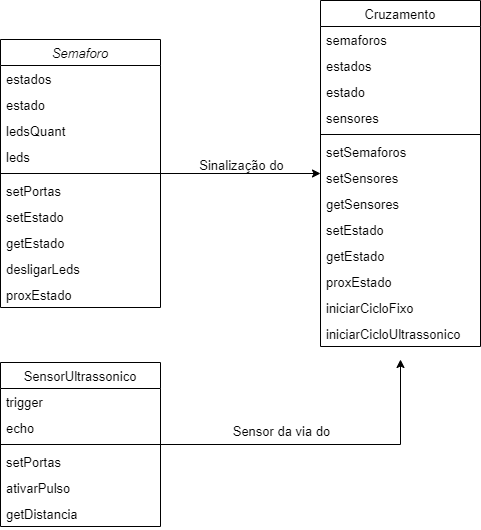

The diagram above was exported from draw.io. Its source (the exported page's mxGraphModel, read from the mxfile embedded in the PNG):
<mxGraphModel dx="1422" dy="762" grid="1" gridSize="10" guides="1" tooltips="1" connect="1" arrows="1" fold="1" page="1" pageScale="1" pageWidth="827" pageHeight="1169" math="0" shadow="0">
  <root>
    <mxCell id="WIyWlLk6GJQsqaUBKTNV-0" />
    <mxCell id="WIyWlLk6GJQsqaUBKTNV-1" parent="WIyWlLk6GJQsqaUBKTNV-0" />
    <mxCell id="M5yWak6lPxccpJrxMiIt-28" style="edgeStyle=orthogonalEdgeStyle;rounded=0;orthogonalLoop=1;jettySize=auto;html=1;fontSize=13;" edge="1" parent="WIyWlLk6GJQsqaUBKTNV-1" source="M5yWak6lPxccpJrxMiIt-0" target="M5yWak6lPxccpJrxMiIt-11">
      <mxGeometry relative="1" as="geometry" />
    </mxCell>
    <mxCell id="M5yWak6lPxccpJrxMiIt-29" value="Sinalização do" style="edgeLabel;html=1;align=center;verticalAlign=middle;resizable=0;points=[];fontSize=13;" vertex="1" connectable="0" parent="M5yWak6lPxccpJrxMiIt-28">
      <mxGeometry x="0.2125" y="1" relative="1" as="geometry">
        <mxPoint x="-17" y="-8" as="offset" />
      </mxGeometry>
    </mxCell>
    <mxCell id="M5yWak6lPxccpJrxMiIt-0" value="Semaforo" style="swimlane;fontStyle=2;align=center;verticalAlign=top;childLayout=stackLayout;horizontal=1;startSize=26;horizontalStack=0;resizeParent=1;resizeLast=0;collapsible=1;marginBottom=0;rounded=0;shadow=0;strokeWidth=1;fontSize=13;" vertex="1" parent="WIyWlLk6GJQsqaUBKTNV-1">
      <mxGeometry x="160" y="159" width="160" height="268" as="geometry">
        <mxRectangle x="230" y="140" width="160" height="26" as="alternateBounds" />
      </mxGeometry>
    </mxCell>
    <mxCell id="M5yWak6lPxccpJrxMiIt-1" value="estados" style="text;align=left;verticalAlign=top;spacingLeft=4;spacingRight=4;overflow=hidden;rotatable=0;points=[[0,0.5],[1,0.5]];portConstraint=eastwest;fontSize=13;" vertex="1" parent="M5yWak6lPxccpJrxMiIt-0">
      <mxGeometry y="26" width="160" height="26" as="geometry" />
    </mxCell>
    <mxCell id="M5yWak6lPxccpJrxMiIt-2" value="estado" style="text;align=left;verticalAlign=top;spacingLeft=4;spacingRight=4;overflow=hidden;rotatable=0;points=[[0,0.5],[1,0.5]];portConstraint=eastwest;rounded=0;shadow=0;html=0;fontSize=13;" vertex="1" parent="M5yWak6lPxccpJrxMiIt-0">
      <mxGeometry y="52" width="160" height="26" as="geometry" />
    </mxCell>
    <mxCell id="M5yWak6lPxccpJrxMiIt-3" value="ledsQuant" style="text;align=left;verticalAlign=top;spacingLeft=4;spacingRight=4;overflow=hidden;rotatable=0;points=[[0,0.5],[1,0.5]];portConstraint=eastwest;rounded=0;shadow=0;html=0;fontSize=13;" vertex="1" parent="M5yWak6lPxccpJrxMiIt-0">
      <mxGeometry y="78" width="160" height="26" as="geometry" />
    </mxCell>
    <mxCell id="M5yWak6lPxccpJrxMiIt-6" value="leds" style="text;align=left;verticalAlign=top;spacingLeft=4;spacingRight=4;overflow=hidden;rotatable=0;points=[[0,0.5],[1,0.5]];portConstraint=eastwest;rounded=0;shadow=0;html=0;fontSize=13;" vertex="1" parent="M5yWak6lPxccpJrxMiIt-0">
      <mxGeometry y="104" width="160" height="26" as="geometry" />
    </mxCell>
    <mxCell id="M5yWak6lPxccpJrxMiIt-4" value="" style="line;html=1;strokeWidth=1;align=left;verticalAlign=middle;spacingTop=-1;spacingLeft=3;spacingRight=3;rotatable=0;labelPosition=right;points=[];portConstraint=eastwest;fontSize=13;" vertex="1" parent="M5yWak6lPxccpJrxMiIt-0">
      <mxGeometry y="130" width="160" height="8" as="geometry" />
    </mxCell>
    <mxCell id="M5yWak6lPxccpJrxMiIt-5" value="setPortas" style="text;align=left;verticalAlign=top;spacingLeft=4;spacingRight=4;overflow=hidden;rotatable=0;points=[[0,0.5],[1,0.5]];portConstraint=eastwest;fontSize=13;" vertex="1" parent="M5yWak6lPxccpJrxMiIt-0">
      <mxGeometry y="138" width="160" height="26" as="geometry" />
    </mxCell>
    <mxCell id="M5yWak6lPxccpJrxMiIt-7" value="setEstado" style="text;align=left;verticalAlign=top;spacingLeft=4;spacingRight=4;overflow=hidden;rotatable=0;points=[[0,0.5],[1,0.5]];portConstraint=eastwest;fontSize=13;" vertex="1" parent="M5yWak6lPxccpJrxMiIt-0">
      <mxGeometry y="164" width="160" height="26" as="geometry" />
    </mxCell>
    <mxCell id="M5yWak6lPxccpJrxMiIt-8" value="getEstado" style="text;align=left;verticalAlign=top;spacingLeft=4;spacingRight=4;overflow=hidden;rotatable=0;points=[[0,0.5],[1,0.5]];portConstraint=eastwest;fontSize=13;" vertex="1" parent="M5yWak6lPxccpJrxMiIt-0">
      <mxGeometry y="190" width="160" height="26" as="geometry" />
    </mxCell>
    <mxCell id="M5yWak6lPxccpJrxMiIt-9" value="desligarLeds" style="text;align=left;verticalAlign=top;spacingLeft=4;spacingRight=4;overflow=hidden;rotatable=0;points=[[0,0.5],[1,0.5]];portConstraint=eastwest;fontSize=13;" vertex="1" parent="M5yWak6lPxccpJrxMiIt-0">
      <mxGeometry y="216" width="160" height="26" as="geometry" />
    </mxCell>
    <mxCell id="M5yWak6lPxccpJrxMiIt-10" value="proxEstado" style="text;align=left;verticalAlign=top;spacingLeft=4;spacingRight=4;overflow=hidden;rotatable=0;points=[[0,0.5],[1,0.5]];portConstraint=eastwest;fontSize=13;" vertex="1" parent="M5yWak6lPxccpJrxMiIt-0">
      <mxGeometry y="242" width="160" height="26" as="geometry" />
    </mxCell>
    <mxCell id="M5yWak6lPxccpJrxMiIt-11" value="Cruzamento" style="swimlane;fontStyle=0;align=center;verticalAlign=top;childLayout=stackLayout;horizontal=1;startSize=26;horizontalStack=0;resizeParent=1;resizeLast=0;collapsible=1;marginBottom=0;rounded=0;shadow=0;strokeWidth=1;fontSize=13;" vertex="1" parent="WIyWlLk6GJQsqaUBKTNV-1">
      <mxGeometry x="480" y="120" width="160" height="346" as="geometry">
        <mxRectangle x="550" y="140" width="160" height="26" as="alternateBounds" />
      </mxGeometry>
    </mxCell>
    <mxCell id="M5yWak6lPxccpJrxMiIt-12" value="semaforos" style="text;align=left;verticalAlign=top;spacingLeft=4;spacingRight=4;overflow=hidden;rotatable=0;points=[[0,0.5],[1,0.5]];portConstraint=eastwest;fontSize=13;" vertex="1" parent="M5yWak6lPxccpJrxMiIt-11">
      <mxGeometry y="26" width="160" height="26" as="geometry" />
    </mxCell>
    <mxCell id="M5yWak6lPxccpJrxMiIt-14" value="estados" style="text;align=left;verticalAlign=top;spacingLeft=4;spacingRight=4;overflow=hidden;rotatable=0;points=[[0,0.5],[1,0.5]];portConstraint=eastwest;rounded=0;shadow=0;html=0;fontSize=13;" vertex="1" parent="M5yWak6lPxccpJrxMiIt-11">
      <mxGeometry y="52" width="160" height="26" as="geometry" />
    </mxCell>
    <mxCell id="M5yWak6lPxccpJrxMiIt-13" value="estado" style="text;align=left;verticalAlign=top;spacingLeft=4;spacingRight=4;overflow=hidden;rotatable=0;points=[[0,0.5],[1,0.5]];portConstraint=eastwest;rounded=0;shadow=0;html=0;fontSize=13;" vertex="1" parent="M5yWak6lPxccpJrxMiIt-11">
      <mxGeometry y="78" width="160" height="26" as="geometry" />
    </mxCell>
    <mxCell id="M5yWak6lPxccpJrxMiIt-15" value="sensores" style="text;align=left;verticalAlign=top;spacingLeft=4;spacingRight=4;overflow=hidden;rotatable=0;points=[[0,0.5],[1,0.5]];portConstraint=eastwest;rounded=0;shadow=0;html=0;fontSize=13;" vertex="1" parent="M5yWak6lPxccpJrxMiIt-11">
      <mxGeometry y="104" width="160" height="26" as="geometry" />
    </mxCell>
    <mxCell id="M5yWak6lPxccpJrxMiIt-17" value="" style="line;html=1;strokeWidth=1;align=left;verticalAlign=middle;spacingTop=-1;spacingLeft=3;spacingRight=3;rotatable=0;labelPosition=right;points=[];portConstraint=eastwest;fontSize=13;" vertex="1" parent="M5yWak6lPxccpJrxMiIt-11">
      <mxGeometry y="130" width="160" height="8" as="geometry" />
    </mxCell>
    <mxCell id="M5yWak6lPxccpJrxMiIt-18" value="setSemaforos" style="text;align=left;verticalAlign=top;spacingLeft=4;spacingRight=4;overflow=hidden;rotatable=0;points=[[0,0.5],[1,0.5]];portConstraint=eastwest;fontSize=13;" vertex="1" parent="M5yWak6lPxccpJrxMiIt-11">
      <mxGeometry y="138" width="160" height="26" as="geometry" />
    </mxCell>
    <mxCell id="M5yWak6lPxccpJrxMiIt-19" value="setSensores" style="text;align=left;verticalAlign=top;spacingLeft=4;spacingRight=4;overflow=hidden;rotatable=0;points=[[0,0.5],[1,0.5]];portConstraint=eastwest;fontSize=13;" vertex="1" parent="M5yWak6lPxccpJrxMiIt-11">
      <mxGeometry y="164" width="160" height="26" as="geometry" />
    </mxCell>
    <mxCell id="M5yWak6lPxccpJrxMiIt-24" value="getSensores" style="text;align=left;verticalAlign=top;spacingLeft=4;spacingRight=4;overflow=hidden;rotatable=0;points=[[0,0.5],[1,0.5]];portConstraint=eastwest;fontSize=13;" vertex="1" parent="M5yWak6lPxccpJrxMiIt-11">
      <mxGeometry y="190" width="160" height="26" as="geometry" />
    </mxCell>
    <mxCell id="M5yWak6lPxccpJrxMiIt-20" value="setEstado" style="text;align=left;verticalAlign=top;spacingLeft=4;spacingRight=4;overflow=hidden;rotatable=0;points=[[0,0.5],[1,0.5]];portConstraint=eastwest;fontSize=13;" vertex="1" parent="M5yWak6lPxccpJrxMiIt-11">
      <mxGeometry y="216" width="160" height="26" as="geometry" />
    </mxCell>
    <mxCell id="M5yWak6lPxccpJrxMiIt-21" value="getEstado" style="text;align=left;verticalAlign=top;spacingLeft=4;spacingRight=4;overflow=hidden;rotatable=0;points=[[0,0.5],[1,0.5]];portConstraint=eastwest;fontSize=13;" vertex="1" parent="M5yWak6lPxccpJrxMiIt-11">
      <mxGeometry y="242" width="160" height="26" as="geometry" />
    </mxCell>
    <mxCell id="M5yWak6lPxccpJrxMiIt-22" value="proxEstado" style="text;align=left;verticalAlign=top;spacingLeft=4;spacingRight=4;overflow=hidden;rotatable=0;points=[[0,0.5],[1,0.5]];portConstraint=eastwest;fontSize=13;" vertex="1" parent="M5yWak6lPxccpJrxMiIt-11">
      <mxGeometry y="268" width="160" height="26" as="geometry" />
    </mxCell>
    <mxCell id="M5yWak6lPxccpJrxMiIt-25" value="iniciarCicloFixo" style="text;align=left;verticalAlign=top;spacingLeft=4;spacingRight=4;overflow=hidden;rotatable=0;points=[[0,0.5],[1,0.5]];portConstraint=eastwest;fontSize=13;" vertex="1" parent="M5yWak6lPxccpJrxMiIt-11">
      <mxGeometry y="294" width="160" height="26" as="geometry" />
    </mxCell>
    <mxCell id="M5yWak6lPxccpJrxMiIt-26" value="iniciarCicloUltrassonico" style="text;align=left;verticalAlign=top;spacingLeft=4;spacingRight=4;overflow=hidden;rotatable=0;points=[[0,0.5],[1,0.5]];portConstraint=eastwest;fontSize=13;" vertex="1" parent="M5yWak6lPxccpJrxMiIt-11">
      <mxGeometry y="320" width="160" height="26" as="geometry" />
    </mxCell>
    <mxCell id="M5yWak6lPxccpJrxMiIt-40" style="edgeStyle=orthogonalEdgeStyle;rounded=0;orthogonalLoop=1;jettySize=auto;html=1;fontSize=13;" edge="1" parent="WIyWlLk6GJQsqaUBKTNV-1" source="M5yWak6lPxccpJrxMiIt-30">
      <mxGeometry relative="1" as="geometry">
        <mxPoint x="560" y="479" as="targetPoint" />
      </mxGeometry>
    </mxCell>
    <mxCell id="M5yWak6lPxccpJrxMiIt-41" value="Sensor da via do" style="edgeLabel;html=1;align=center;verticalAlign=middle;resizable=0;points=[];fontSize=13;" vertex="1" connectable="0" parent="M5yWak6lPxccpJrxMiIt-40">
      <mxGeometry x="-0.4462" y="2" relative="1" as="geometry">
        <mxPoint x="30" y="-12" as="offset" />
      </mxGeometry>
    </mxCell>
    <mxCell id="M5yWak6lPxccpJrxMiIt-30" value="SensorUltrassonico" style="swimlane;fontStyle=0;align=center;verticalAlign=top;childLayout=stackLayout;horizontal=1;startSize=26;horizontalStack=0;resizeParent=1;resizeLast=0;collapsible=1;marginBottom=0;rounded=0;shadow=0;strokeWidth=1;fontSize=13;" vertex="1" parent="WIyWlLk6GJQsqaUBKTNV-1">
      <mxGeometry x="160" y="482" width="160" height="164" as="geometry">
        <mxRectangle x="130" y="380" width="160" height="26" as="alternateBounds" />
      </mxGeometry>
    </mxCell>
    <mxCell id="M5yWak6lPxccpJrxMiIt-31" value="trigger" style="text;align=left;verticalAlign=top;spacingLeft=4;spacingRight=4;overflow=hidden;rotatable=0;points=[[0,0.5],[1,0.5]];portConstraint=eastwest;fontSize=13;" vertex="1" parent="M5yWak6lPxccpJrxMiIt-30">
      <mxGeometry y="26" width="160" height="26" as="geometry" />
    </mxCell>
    <mxCell id="M5yWak6lPxccpJrxMiIt-32" value="echo" style="text;align=left;verticalAlign=top;spacingLeft=4;spacingRight=4;overflow=hidden;rotatable=0;points=[[0,0.5],[1,0.5]];portConstraint=eastwest;rounded=0;shadow=0;html=0;fontSize=13;" vertex="1" parent="M5yWak6lPxccpJrxMiIt-30">
      <mxGeometry y="52" width="160" height="26" as="geometry" />
    </mxCell>
    <mxCell id="M5yWak6lPxccpJrxMiIt-33" value="" style="line;html=1;strokeWidth=1;align=left;verticalAlign=middle;spacingTop=-1;spacingLeft=3;spacingRight=3;rotatable=0;labelPosition=right;points=[];portConstraint=eastwest;fontSize=13;" vertex="1" parent="M5yWak6lPxccpJrxMiIt-30">
      <mxGeometry y="78" width="160" height="8" as="geometry" />
    </mxCell>
    <mxCell id="M5yWak6lPxccpJrxMiIt-35" value="setPortas" style="text;align=left;verticalAlign=top;spacingLeft=4;spacingRight=4;overflow=hidden;rotatable=0;points=[[0,0.5],[1,0.5]];portConstraint=eastwest;fontSize=13;" vertex="1" parent="M5yWak6lPxccpJrxMiIt-30">
      <mxGeometry y="86" width="160" height="26" as="geometry" />
    </mxCell>
    <mxCell id="M5yWak6lPxccpJrxMiIt-36" value="ativarPulso" style="text;align=left;verticalAlign=top;spacingLeft=4;spacingRight=4;overflow=hidden;rotatable=0;points=[[0,0.5],[1,0.5]];portConstraint=eastwest;fontSize=13;" vertex="1" parent="M5yWak6lPxccpJrxMiIt-30">
      <mxGeometry y="112" width="160" height="26" as="geometry" />
    </mxCell>
    <mxCell id="M5yWak6lPxccpJrxMiIt-37" value="getDistancia" style="text;align=left;verticalAlign=top;spacingLeft=4;spacingRight=4;overflow=hidden;rotatable=0;points=[[0,0.5],[1,0.5]];portConstraint=eastwest;fontSize=13;" vertex="1" parent="M5yWak6lPxccpJrxMiIt-30">
      <mxGeometry y="138" width="160" height="26" as="geometry" />
    </mxCell>
  </root>
</mxGraphModel>